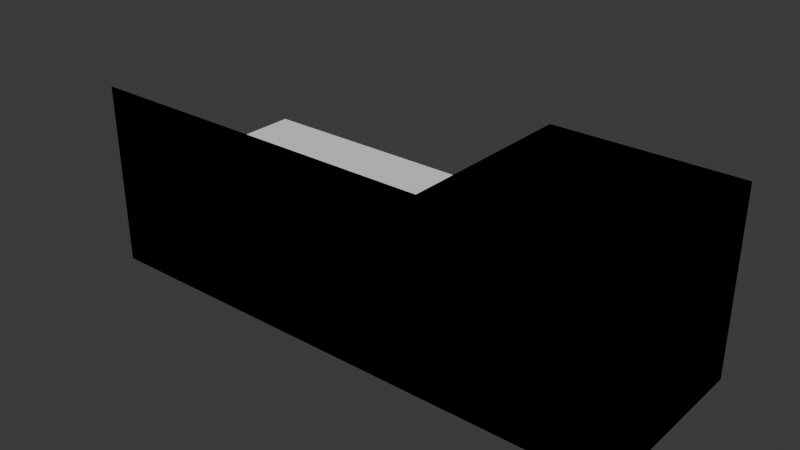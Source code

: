 # Source: Blocks.blend  (saved by Blender 4.1.24; exported with 4.5.12 LTS)
import bpy
from mathutils import Matrix  # noqa: F401  (used for matrix-valued properties, if any)

bpy.ops.wm.read_factory_settings(use_empty=True)
scene = bpy.context.scene
scene.name = 'Scene'

# ---- collections
col_collection = bpy.data.collections.new('Collection'); scene.collection.children.link(col_collection)

# ---- world
world_world = bpy.data.worlds.new('World'); scene.world = world_world
world_world.use_nodes = True; world_world.node_tree.nodes.clear()
_N = world_world.node_tree.nodes; _L = world_world.node_tree.links
n0 = _N.new('ShaderNodeOutputWorld'); n0.name = 'World Output'; n0.location = (300, 300)
n1 = _N.new('ShaderNodeBackground'); n1.name = 'Background'; n1.location = (10, 300)
n1.inputs[0].default_value = (0.05088, 0.05088, 0.05088, 1.0)
_L.new(n1.outputs[0], n0.inputs[0])
n0.is_active_output = True
world_world.color = (0.05088, 0.05088, 0.05088)
world_world.use_sun_shadow = False
world_world.sun_shadow_jitter_overblur = 0.0

# ---- meshes
me_cube_002 = bpy.data.meshes.new('Cube.002')
me_cube_002.from_pydata([(6.0, -1.0, 0.0), (6.0, -1.0, 2.0), (6.0, 1.0, 0.0), (6.0, 1.0, 2.0), (8.0, -1.0, 0.0), (8.0, -1.0, 2.0), (8.0, 1.0, 0.0), (8.0, 1.0, 2.0)], [], [(0, 1, 3, 2), (2, 3, 7, 6), (6, 7, 5, 4), (4, 5, 1, 0), (2, 6, 4, 0), (7, 3, 1, 5)])
_uv = me_cube_002.uv_layers.new(name='UVMap')
_uv.uv.foreach_set('vector', [0.375, 0.0, 0.625, 0.0, 0.625, 0.25, 0.375, 0.25, 0.375, 0.25, 0.625, 0.25, 0.625, 0.5, 0.375, 0.5, 0.375, 0.5, 0.625, 0.5, 0.625, 0.75, 0.375, 0.75, 0.375, 0.75, 0.625, 0.75, 0.625, 1.0, 0.375, 1.0, 0.125, 0.5, 0.375, 0.5, 0.375, 0.75, 0.125, 0.75, 0.625, 0.5, 0.875, 0.5, 0.875, 0.75, 0.625, 0.75])
me_cube_002.update()
me_cube_003 = bpy.data.meshes.new('Cube.003')
me_cube_003.from_pydata([(6.0, -1.0, 0.0), (6.0, -1.0, 2.0), (6.0, 1.0, 0.0), (6.0, 1.0, 2.0), (8.0, -1.0, 0.0), (8.0, -1.0, 2.0), (8.0, 1.0, 0.0), (8.0, 1.0, 2.0)], [], [(0, 1, 3, 2), (2, 3, 7, 6), (6, 7, 5, 4), (4, 5, 1, 0), (2, 6, 4, 0), (7, 3, 1, 5)])
_uv = me_cube_003.uv_layers.new(name='UVMap')
_uv.uv.foreach_set('vector', [0.375, 0.0, 0.625, 0.0, 0.625, 0.25, 0.375, 0.25, 0.375, 0.25, 0.625, 0.25, 0.625, 0.5, 0.375, 0.5, 0.375, 0.5, 0.625, 0.5, 0.625, 0.75, 0.375, 0.75, 0.375, 0.75, 0.625, 0.75, 0.625, 1.0, 0.375, 1.0, 0.125, 0.5, 0.375, 0.5, 0.375, 0.75, 0.125, 0.75, 0.625, 0.5, 0.875, 0.5, 0.875, 0.75, 0.625, 0.75])
me_cube_003.update()
me_cube_006 = bpy.data.meshes.new('Cube.006')
me_cube_006.from_pydata([(6.0, -1.0, 0.0), (6.0, -1.0, 2.0), (6.0, 1.0, 0.0), (8.0, -1.0, 0.0), (8.0, -1.0, 2.0), (8.0, 1.0, 0.0)], [], [(0, 1, 2), (5, 4, 3), (3, 4, 1, 0), (2, 5, 3, 0), (5, 2, 1, 4)])
_uv = me_cube_006.uv_layers.new(name='UVMap')
_uv.uv.foreach_set('vector', [0.375, 0.0, 0.625, 0.0, 0.375, 0.25, 0.625, 0.5, 0.625, 0.75, 0.375, 0.75, 0.375, 0.75, 0.625, 0.75, 0.625, 1.0, 0.375, 1.0, 0.125, 0.5, 0.375, 0.5, 0.375, 0.75, 0.125, 0.75, 0.625, 0.5, 0.875, 0.5, 0.875, 0.75, 0.625, 0.75])
me_cube_006.update()
me_cube_007 = bpy.data.meshes.new('Cube.007')
me_cube_007.from_pydata([(6.0, -1.0, 0.0), (6.0, -1.0, 2.0), (6.0, 1.0, 0.0), (8.0, -1.0, 0.0), (8.0, -1.0, 2.0), (8.0, 1.0, 0.0), (6.0, -0.5, 2.0), (6.0, -0.5, 1.5), (6.0, 0.0, 1.5), (6.0, 0.0, 1.0), (6.0, 0.5, 1.0), (6.0, 0.5, 0.5), (6.0, 1.0, 0.5), (8.0, 1.0, 0.5), (8.0, 0.5, 0.5), (8.0, 0.5, 1.0), (8.0, 0.0, 1.0), (8.0, 0.0, 1.5), (8.0, -0.5, 1.5), (8.0, -0.5, 2.0)], [], [(0, 1, 6, 7, 8, 9, 10, 11, 12, 2), (5, 13, 14, 15, 16, 17, 18, 19, 4, 3), (3, 4, 1, 0), (2, 5, 3, 0), (19, 6, 1, 4), (5, 2, 12, 13), (13, 12, 11, 14), (14, 11, 10, 15), (15, 10, 9, 16), (16, 9, 8, 17), (17, 8, 7, 18), (18, 7, 6, 19)])
_uv = me_cube_007.uv_layers.new(name='UVMap')
_uv.uv.foreach_set('vector', [0.375, 0.0, 0.625, 0.0, 0.5938, 0.03125, 0.5625, 0.0625, 0.5312, 0.09375, 0.5, 0.125, 0.4688, 0.1562, 0.4375, 0.1875, 0.4062, 0.2188, 0.375, 0.25, 0.625, 0.5, 0.625, 0.5312, 0.625, 0.5625, 0.625, 0.5938, 0.625, 0.625, 0.625, 0.6562, 0.625, 0.6875, 0.625, 0.7188, 0.625, 0.75, 0.375, 0.75, 0.375, 0.75, 0.625, 0.75, 0.625, 1.0, 0.375, 1.0, 0.125, 0.5, 0.375, 0.5, 0.375, 0.75, 0.125, 0.75, 0.625, 0.7188, 0.875, 0.7188, 0.875, 0.75, 0.625, 0.75, 0.625, 0.5, 0.875, 0.5, 0.875, 0.5312, 0.625, 0.5312, 0.625, 0.5312, 0.875, 0.5312, 0.875, 0.5625, 0.625, 0.5625, 0.625, 0.5625, 0.875, 0.5625, 0.875, 0.5938, 0.625, 0.5938, 0.625, 0.5938, 0.875, 0.5938, 0.875, 0.625, 0.625, 0.625, 0.625, 0.625, 0.875, 0.625, 0.875, 0.6562, 0.625, 0.6562, 0.625, 0.6562, 0.875, 0.6562, 0.875, 0.6875, 0.625, 0.6875, 0.625, 0.6875, 0.875, 0.6875, 0.875, 0.7188, 0.625, 0.7188])
me_cube_007.update()
me_cube_001 = bpy.data.meshes.new('Cube.001')
me_cube_001.from_pydata([(6.0, -1.0, 0.0), (6.0, -1.0, 2.0), (6.0, 1.0, 0.0), (8.0, -1.0, 0.0), (8.0, -1.0, 2.0), (8.0, 1.0, 0.0)], [], [(0, 1, 2), (5, 4, 3), (3, 4, 1, 0), (2, 5, 3, 0), (5, 2, 1, 4)])
_uv = me_cube_001.uv_layers.new(name='UVMap')
_uv.uv.foreach_set('vector', [0.375, 0.0, 0.625, 0.0, 0.375, 0.25, 0.625, 0.5, 0.625, 0.75, 0.375, 0.75, 0.375, 0.75, 0.625, 0.75, 0.625, 1.0, 0.375, 1.0, 0.125, 0.5, 0.375, 0.5, 0.375, 0.75, 0.125, 0.75, 0.625, 0.5, 0.875, 0.5, 0.875, 0.75, 0.625, 0.75])
me_cube_001.update()
me_cube_004 = bpy.data.meshes.new('Cube.004')
me_cube_004.from_pydata([(6.0, -1.0, 0.0), (6.0, -1.0, 2.0), (6.0, 1.0, 0.0), (8.0, -1.0, 0.0), (8.0, -1.0, 2.0), (8.0, 1.0, 0.0)], [], [(0, 1, 2), (5, 4, 3), (3, 4, 1, 0), (2, 5, 3, 0), (5, 2, 1, 4)])
_uv = me_cube_004.uv_layers.new(name='UVMap')
_uv.uv.foreach_set('vector', [0.375, 0.0, 0.625, 0.0, 0.375, 0.25, 0.625, 0.5, 0.625, 0.75, 0.375, 0.75, 0.375, 0.75, 0.625, 0.75, 0.625, 1.0, 0.375, 1.0, 0.125, 0.5, 0.375, 0.5, 0.375, 0.75, 0.125, 0.75, 0.625, 0.5, 0.875, 0.5, 0.875, 0.75, 0.625, 0.75])
me_cube_004.update()

# ---- objects
ob_cube = bpy.data.objects.new('Cube', me_cube_002)
ob_cube_colonly = bpy.data.objects.new('Cube-colonly', me_cube_003)
ob_ramp_colonly = bpy.data.objects.new('Ramp-colonly', me_cube_006)
ob_ramp = bpy.data.objects.new('Ramp', me_cube_007)
ob_flatramp_colonly = bpy.data.objects.new('FlatRamp-colonly', me_cube_001)
ob_flatramp = bpy.data.objects.new('FlatRamp', me_cube_004)

# ---- transforms, parenting, visibility, modifiers, constraints
ob_cube.location = (0.0, 0.0, 0.0)
ob_cube_colonly.parent = ob_cube
ob_cube_colonly.location = (0.0, 0.0, 0.0)
ob_ramp_colonly.parent = ob_ramp
ob_ramp_colonly.location = (0.0, 0.0, 0.0)
ob_ramp.location = (-2.0, 0.0, 0.0)
ob_flatramp_colonly.parent = ob_flatramp
ob_flatramp_colonly.location = (0.0, 0.0, 0.0)
ob_flatramp.location = (-4.0, 0.0, 0.0)

# ---- collection membership
col_collection.objects.link(ob_cube)
col_collection.objects.link(ob_cube_colonly)
col_collection.objects.link(ob_ramp_colonly)
col_collection.objects.link(ob_ramp)
col_collection.objects.link(ob_flatramp_colonly)
col_collection.objects.link(ob_flatramp)

# ---- scene / render settings (as saved in the file)
scene.frame_start = 1; scene.frame_end = 250; scene.frame_set(1)
scene.render.engine = 'BLENDER_EEVEE_NEXT'
scene.cycles.sampling_pattern = 'TABULATED_SOBOL'
scene.eevee.ray_tracing_options.trace_max_roughness = 0.0
bpy.context.view_layer.update()

# ---- added for rendering (the .blend has no active camera and no usable light): camera, sun
cam_auto = bpy.data.cameras.new('AutoCamera')
cam_auto.lens = 50.0
cam_auto.sensor_width = 36.0
cam_auto.clip_end = 1000.0
ob_auto_camera = bpy.data.objects.new('AutoCamera', cam_auto)
scene.collection.objects.link(ob_auto_camera)
ob_auto_camera.location = (11.1372, -7.3647, 5.9098)
ob_auto_camera.rotation_euler = (1.09748, -7.21219e-08, 0.694738)
scene.camera = ob_auto_camera
light_auto_sun = bpy.data.lights.new('AutoSun', 'SUN')
light_auto_sun.energy = 3.0
light_auto_sun.angle = 0.0523599
ob_auto_sun = bpy.data.objects.new('AutoSun', light_auto_sun)
scene.collection.objects.link(ob_auto_sun)
ob_auto_sun.rotation_euler = (0.872665, 0.174533, 0.523599)
bpy.context.view_layer.update()
